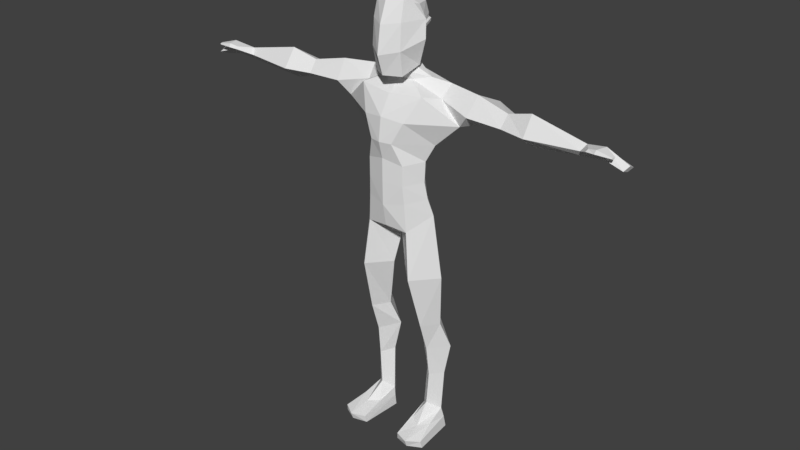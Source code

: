 # Source: RiggedMan.blend  (saved by Blender 4.5.90; exported with 4.5.12 LTS)
import bpy
from mathutils import Matrix  # noqa: F401  (used for matrix-valued properties, if any)

bpy.ops.wm.read_factory_settings(use_empty=True)
scene = bpy.context.scene
scene.name = 'Scene'

# ---- collections
col_collection_1 = bpy.data.collections.new('Collection 1'); scene.collection.children.link(col_collection_1)
col_wgts_rig = bpy.data.collections.new('WGTS_rig'); scene.collection.children.link(col_wgts_rig)
col_wgts_rig.hide_render = True
col_wgts_rig.hide_viewport = True

# ---- world
world_world = bpy.data.worlds.new('World'); scene.world = world_world
world_world.color = (0.05088, 0.05088, 0.05088)
world_world.use_sun_shadow = False
world_world.sun_shadow_jitter_overblur = 0.0
world_world.cycles.sampling_method = 'MANUAL'

# ---- meshes
me_cube_001 = bpy.data.meshes.new('Cube.001')
me_cube_001.from_pydata([(0.5248, -0.1186, 0.2085), (0.6184, -0.06831, 1.2), (0.3823, -0.2552, 0.3126), (0.4027, -0.2942, 1.174), (0.3566, -0.0075, 0.4005), (0.3615, 0.06041, 1.238), (0.2566, -0.1408, 0.2052), (0.177, -0.1031, 1.254), (0.5431, -0.1969, 1.561), (0.3994, -0.4222, 1.578), (0.2518, -0.224, 1.592), (0.3934, -0.02844, 1.575), (0.609, -0.2782, 2.285), (0.353, -0.6147, 2.301), (0.08736, -0.3447, 2.313), (0.3434, -0.004333, 2.297), (0.4881, -0.2987, 3.118), (0.2864, -0.5734, 2.925), (0.0, -0.2987, 2.731), (0.2864, -0.02411, 2.925), (0.5479, -0.09779, 0.7754), (0.4133, -0.249, 0.7666), (0.2793, -0.1039, 0.8171), (0.4162, 0.0655, 0.8868), (0.4229, -0.2776, -0.05081), (0.5895, -0.1001, -0.05611), (0.2292, -0.1417, -0.06061), (0.3968, 0.0415, -0.05843), (0.4316, -0.5096, 0.1022), (0.5561, -0.4, 0.126), (0.288, -0.4223, 0.1227), (0.4644, -0.7666, -0.05802), (0.6483, -0.6723, -0.05569), (0.2684, -0.7138, -0.06043), (0.569, -0.1162, 0.09441), (0.3866, 0.04333, 0.09223), (0.2359, -0.1546, 0.09025), (0.6334, -0.6936, 0.04178), (0.2821, -0.732, 0.03739), (0.4658, -0.8026, 0.03964), (0.4368, -0.3494, 3.34), (0.0, -0.6581, 3.247), (0.0, -0.08016, 3.418), (0.4068, -0.3756, 3.554), (0.0, -0.6635, 3.564), (0.0, -0.1272, 3.592), (0.4157, -0.3722, 3.825), (0.0, -0.6656, 3.856), (0.0, -0.05174, 3.878), (0.8275, -0.2776, 4.338), (0.0, -0.6882, 4.381), (0.0, 0.1241, 4.461), (0.0, 0.08119, 4.185), (0.5248, -0.3336, 4.045), (0.0, -0.7235, 4.078), (0.5477, -0.2545, 4.601), (0.0, -0.5339, 4.626), (0.206, -0.2363, 4.89), (0.0, 0.05338, 4.764), (0.0, -0.6053, 2.954), (0.0, -0.001018, 3.105), (0.3566, -0.1931, 4.805), (0.0, -0.363, 4.756), (0.0, -0.4373, 4.938), (0.0, 0.01324, 4.826), (0.0, -0.3999, 4.847), (0.0, -0.05491, 4.938), (0.2088, -0.2831, 4.999), (0.1631, -0.2737, 4.981), (0.0, -0.09226, 5.028), (0.0, -0.5442, 5.674), (0.0, -0.2675, 5.718), (0.2292, -0.2736, 5.654), (0.0, -0.01063, 5.636), (0.0, -0.05445, 5.138), (0.0, -0.6048, 4.935), (0.0, 0.05849, 5.362), (0.305, -0.3164, 5.276), (0.1594, -0.07641, 5.641), (0.1984, -0.1986, 5.198), (0.1146, -0.1362, 5.004), (0.177, -0.05392, 5.371), (0.5784, -0.11, 4.76), (0.1783, -0.09894, 4.816), (0.1146, -0.09885, 4.914), (0.1146, -0.4008, 4.959), (0.1783, -0.3234, 4.775), (0.1726, -0.499, 4.924), (0.1146, -0.3635, 4.869), (0.4375, -0.4828, 4.657), (0.1726, -0.4781, 5.669), (0.1054, -0.2695, 5.696), (0.0, 0.06804, 5.48), (0.2903, -0.2958, 5.465), (0.1682, -0.02803, 5.487), (0.2834, -0.627, 4.343), (0.7266, 0.005797, 4.315), (0.4146, -0.08579, 4.134), (0.2575, -0.1854, 3.568), (0.2184, -0.1438, 3.379), (0.303, -0.1897, 3.858), (0.1503, -0.6818, 4.072), (0.2655, -0.5838, 3.294), (0.2505, -0.6005, 3.791), (0.2505, -0.5996, 3.532), (1.435, -0.3526, 4.492), (1.445, -0.2292, 4.639), (1.443, -0.1731, 4.409), (1.452, -0.04991, 4.557), (0.4981, 0.1189, 4.539), (0.9721, -0.3584, 4.508), (1.004, -0.1804, 4.737), (1.091, -0.1018, 4.39), (1.123, 0.07701, 4.619), (1.784, -0.438, 4.498), (1.779, -0.2714, 4.736), (1.782, -0.1995, 4.328), (1.775, -0.02945, 4.566), (2.442, -0.3569, 4.513), (2.486, -0.2905, 4.585), (2.465, -0.2863, 4.435), (2.508, -0.2198, 4.507), (2.995, -0.4219, 4.461), (3.015, -0.3209, 4.496), (2.991, -0.1953, 4.433), (2.976, -0.2928, 4.409), (2.72, -0.295, 4.461), (2.731, -0.4228, 4.543), (2.752, -0.3592, 4.648), (2.741, -0.1435, 4.487), (2.584, -0.4966, 4.591), (2.602, -0.4695, 4.621), (2.702, -0.5235, 4.604), (2.711, -0.4976, 4.647), (2.902, -0.4746, 4.581), (2.908, -0.4566, 4.611), (2.894, -0.5032, 4.598), (2.896, -0.4959, 4.61), (0.187, -0.4968, 5.747), (0.0, -0.5759, 5.753), (0.3453, -0.3034, 5.276), (0.2303, -0.2636, 4.945), (0.0, -0.7332, 5.12), (0.0, -0.6484, 4.868), (0.187, -0.5219, 4.855), (0.3278, -0.2788, 5.502), (0.0, -0.6851, 5.464), (0.2033, -0.5784, 5.164), (0.233, -0.3737, 5.685), (0.1975, -0.559, 5.492), (0.2928, -0.2993, 5.434), (0.1722, -0.03997, 5.434), (0.2954, -0.3029, 5.4), (0.0, 0.0615, 5.399), (0.0, 0.06429, 5.434), (0.1748, -0.0475, 5.4), (0.3153, -0.2792, 5.432), (0.3179, -0.2828, 5.398), (0.1973, -0.02745, 5.398), (0.0, 0.08155, 5.397), (0.1947, -0.01992, 5.432), (0.0, 0.08433, 5.432), (0.3331, -0.2863, 5.434), (0.3357, -0.2899, 5.4), (0.3155, -0.2964, 5.4), (0.313, -0.2928, 5.434)], [(150, 152)], [(20, 1, 3, 21), (21, 3, 7, 22), (22, 7, 5, 23), (23, 5, 1, 20), (35, 34, 25, 27), (5, 7, 10, 11), (11, 10, 14, 15), (3, 1, 8, 9), (1, 5, 11, 8), (7, 3, 9, 10), (12, 15, 19, 16), (9, 8, 12, 13), (8, 11, 15, 12), (10, 9, 13, 14), (14, 13, 17, 18), (15, 14, 18, 19), (13, 12, 16, 17), (4, 23, 20, 0), (6, 22, 23, 4), (2, 21, 22, 6), (0, 20, 21, 2), (24, 26, 27, 25), (36, 26, 33, 38), (26, 24, 31, 33), (36, 35, 27, 26), (39, 38, 33, 31), (37, 39, 31, 32), (34, 0, 29, 37), (2, 6, 30, 28), (0, 2, 28, 29), (24, 25, 32, 31), (25, 34, 37, 32), (29, 28, 39, 37), (28, 30, 38, 39), (6, 4, 35, 36), (6, 36, 38, 30), (4, 0, 34, 35), (16, 19, 99, 40), (43, 98, 100, 46), (41, 102, 104, 44), (40, 99, 98, 43), (44, 104, 103, 47), (54, 101, 95, 50), (53, 97, 96, 49), (46, 100, 97, 53), (47, 103, 101, 54), (56, 89, 86, 62), (50, 95, 89, 56), (17, 59, 18), (60, 19, 18), (61, 83, 84, 57), (55, 82, 83, 61), (57, 84, 80, 68), (62, 86, 88, 65), (93, 94, 78, 72), (65, 88, 85, 63), (71, 91, 78, 73), (152, 157, 164), (63, 85, 87, 75), (68, 80, 79, 67), (72, 90, 138, 148), (67, 79, 77), (79, 80, 69, 74), (94, 151, 154, 92), (81, 79, 74, 76), (80, 84, 66, 69), (84, 83, 64, 66), (83, 82, 109, 58, 64), (88, 86, 61, 57), (87, 85, 68, 67), (85, 88, 57, 68), (86, 89, 55, 61), (93, 72, 148, 145), (87, 67, 141, 144), (78, 91, 72), (72, 91, 90), (91, 71, 70, 90), (77, 79, 81), (67, 77, 140, 141), (78, 94, 92, 73), (75, 87, 144, 143), (77, 81, 155, 152), (89, 95, 49, 55), (96, 97, 52, 51), (98, 99, 42, 45), (97, 100, 48, 52), (100, 98, 45, 48), (95, 101, 53, 49), (104, 102, 40, 43), (103, 104, 43, 46), (101, 103, 46, 53), (102, 17, 16, 40), (51, 58, 109, 96), (112, 113, 108, 107), (105, 107, 116, 114), (110, 112, 107, 105), (113, 111, 106, 108), (109, 82, 111, 113), (49, 96, 112, 110), (96, 109, 113, 112), (105, 106, 111, 110), (116, 117, 121, 120), (108, 106, 115, 117), (107, 108, 117, 116), (106, 105, 114, 115), (127, 126, 125, 122), (114, 116, 120, 118), (115, 114, 118, 119), (117, 115, 119, 121), (55, 49, 110, 111), (111, 82, 55), (125, 124, 123, 122), (128, 127, 122, 123), (129, 128, 123, 124), (126, 129, 124, 125), (120, 121, 129, 126), (121, 119, 128, 129), (128, 119, 131, 133), (118, 120, 126, 127), (41, 59, 17, 102), (99, 19, 60, 42), (131, 130, 132, 133), (119, 118, 130, 131), (118, 127, 132, 130), (127, 128, 135, 134), (134, 135, 137, 136), (132, 127, 134, 136), (128, 133, 137, 135), (133, 132, 136, 137), (146, 149, 138, 139), (143, 144, 147, 142), (147, 144, 141, 140), (149, 147, 140, 163, 162, 145), (138, 149, 145, 148), (142, 147, 149, 146), (90, 70, 139, 138), (153, 155, 81, 76), (162, 150, 93, 145), (150, 151, 94, 93), (152, 155, 158, 157), (77, 152, 164, 163, 140), (154, 151, 160, 161), (157, 158, 160, 156), (161, 160, 158, 159), (151, 150, 156, 160), (155, 153, 159, 158), (150, 165, 156), (162, 163, 164, 165), (156, 165, 164, 157)])
me_cube_001.use_remesh_preserve_volume = False
me_cube_001.use_remesh_preserve_attributes = False
me_cube_001.use_mirror_vertex_groups = False
me_cube_001.update()
arm_metarig = bpy.data.armatures.new('metarig')  # bones are not reproduced
arm_rig = bpy.data.armatures.new('rig')  # bones are not reproduced

# ---- objects
ob_metarig = bpy.data.objects.new('metarig', arm_metarig)
ob_rig = bpy.data.objects.new('rig', arm_rig)
ob_base_low_poly_man = bpy.data.objects.new('BASE_Low Poly Man', me_cube_001)

# ---- transforms, parenting, visibility, modifiers, constraints
ob_metarig.location = (0.0, 0.0, 0.0)
ob_rig.location = (0.0, 0.0, 0.0)
ob_rig.display_type = 'WIRE'
ob_base_low_poly_man.parent = ob_rig
ob_base_low_poly_man.location = (0.0, 0.0, 0.0)
ob_base_low_poly_man.lineart.crease_threshold = 0.0
_vg = ob_base_low_poly_man.vertex_groups.new(name='ORG-spine')
for _i, _w in zip([19, 60, 99], [0.06292, 0.8286, 0.05274]): _vg.add([_i], _w, 'REPLACE')
_vg = ob_base_low_poly_man.vertex_groups.new(name='ORG-spine.001')
for _i, _w in zip([40, 41, 42, 43, 44, 46, 47, 54, 60, 98, 99, 100, 101, 102, 103, 104], [0.002121, 0.06873, 0.936, 0.08139, 0.2605, 0.02531, 0.1002, 0.02767, 0.06615, 0.1535, 0.6428, 0.01375, 0.02306, 0.06008, 0.08969, 0.2519]): _vg.add([_i], _w, 'REPLACE')
_vg = ob_base_low_poly_man.vertex_groups.new(name='ORG-spine.002')
for _i, _w in zip([41, 42, 43, 44, 45, 46, 47, 48, 50, 53, 54, 95, 98, 99, 100, 101, 102, 103, 104], [0.09871, 0.03255, 0.266, 0.3778, 0.9854, 0.5014, 0.4335, 0.9798, 0.05637, 0.06114, 0.1857, 0.01855, 0.6286, 0.1154, 0.6435, 0.1875, 0.08443, 0.5049, 0.3655]): _vg.add([_i], _w, 'REPLACE')
_vg = ob_base_low_poly_man.vertex_groups.new(name='ORG-spine.003')
for _i, _w in zip([51, 52, 58, 64, 66, 83, 97], [0.9268, 0.9733, 0.1637, 0.1128, 0.007822, 0.02481, 0.006205]): _vg.add([_i], _w, 'REPLACE')
_vg = ob_base_low_poly_man.vertex_groups.new(name='ORG-spine.004')
for _i, _w in zip([50, 51, 54, 56, 57, 58, 61, 62, 63, 64, 65, 66, 67, 68, 69, 74, 75, 76, 79, 80, 82, 83, 84, 85, 86, 87, 88, 89, 95, 141, 143, 144], [0.08812, 0.02817, 0.01518, 0.201, 0.4694, 0.7229, 0.3032, 0.5275, 0.0979, 0.7427, 0.2402, 0.4594, 0.08929, 0.1271, 0.1815, 0.09391, 0.05819, 0.008807, 0.01368, 0.1606, 0.02929, 0.5782, 0.4798, 0.0822, 0.5534, 0.05867, 0.2514, 0.09836, 0.007585, 0.08426, 0.04697, 0.05324]): _vg.add([_i], _w, 'REPLACE')
_vg = ob_base_low_poly_man.vertex_groups.new(name='ORG-spine.005')
for _i, _w in zip([50, 56, 57, 58, 61, 62, 63, 64, 65, 66, 67, 68, 69, 70, 74, 75, 76, 77, 79, 80, 81, 83, 84, 85, 86, 87, 88, 90, 92, 93, 138, 139, 140, 141, 142, 143, 144, 145, 146, 147, 148, 150, 151, 152, 153, 154, 155, 156, 157, 158, 159, 160, 161, 162, 163, 164, 165], [0.0001897, 0.05714, 0.1886, 0.05911, 0.009023, 0.1581, 0.185, 0.1013, 0.3987, 0.3922, 0.1194, 0.1459, 0.4749, 0.02336, 0.2457, 0.155, 0.07703, 0.04986, 0.08269, 0.5608, 0.04166, 0.1263, 0.4062, 0.1761, 0.1368, 0.1764, 0.4793, 0.05809, 0.02814, 0.00177, 0.03271, 0.02078, 0.04537, 0.1215, 0.05317, 0.13, 0.148, 0.00345, 0.0008333, 0.02551, 0.01859, 0.006282, 0.007906, 0.02133, 0.06527, 0.0472, 0.03224, 0.01047, 0.01689, 0.02384, 0.06128, 0.01482, 0.05308, 0.01236, 0.01844, 0.01903, 0.0108]): _vg.add([_i], _w, 'REPLACE')
_vg = ob_base_low_poly_man.vertex_groups.new(name='ORG-spine.006')
for _i, _w in zip([56, 57, 61, 62, 63, 65, 66, 67, 68, 69, 70, 71, 72, 73, 74, 75, 76, 77, 78, 79, 80, 81, 83, 84, 85, 86, 87, 88, 90, 91, 92, 93, 94, 138, 139, 140, 141, 142, 143, 144, 145, 146, 147, 148, 149, 150, 151, 152, 153, 154, 155, 156, 157, 158, 159, 160, 161, 162, 163, 164, 165], [0.01725, 0.179, 0.02157, 0.09766, 0.6848, 0.2746, 0.1059, 0.7653, 0.689, 0.3244, 0.9587, 0.9948, 0.9785, 0.9728, 0.65, 0.7692, 0.89, 0.9216, 0.9833, 0.8794, 0.2565, 0.9339, 0.008086, 0.06487, 0.7222, 0.0683, 0.7496, 0.2149, 0.9374, 0.9912, 0.9443, 0.9619, 0.9672, 0.954, 0.959, 0.9238, 0.7698, 0.921, 0.8072, 0.7844, 0.9611, 0.965, 0.942, 0.9598, 0.9747, 0.9581, 0.9584, 0.9456, 0.9068, 0.9306, 0.9408, 0.9546, 0.9493, 0.9469, 0.9125, 0.9534, 0.9242, 0.9531, 0.9478, 0.9474, 0.9543]): _vg.add([_i], _w, 'REPLACE')
_vg = ob_base_low_poly_man.vertex_groups.new(name='ORG-shoulder.L')
for _i, _w in zip([51, 55, 56, 57, 58, 61, 62, 64, 82, 83, 86, 89, 95, 96, 109], [0.02297, 0.0789, 0.05555, 0.08381, 0.05145, 0.3423, 0.01652, 0.0375, 0.1987, 0.1039, 0.1057, 0.3913, 0.06056, 0.1093, 0.9676]): _vg.add([_i], _w, 'REPLACE')
_vg = ob_base_low_poly_man.vertex_groups.new(name='ORG-upper_arm.L')
for _i, _w in zip([49, 53, 55, 56, 57, 61, 82, 83, 86, 89, 95, 96, 97, 105, 106, 107, 108, 110, 111, 112, 113, 114, 115, 116, 117], [0.9125, 0.06436, 0.8635, 0.02508, 0.06359, 0.2617, 0.7437, 0.1201, 0.06055, 0.2674, 0.04766, 0.8286, 0.01969, 0.9473, 0.958, 0.9764, 0.9682, 0.9828, 0.9804, 0.994, 0.9837, 0.05657, 0.05914, 0.03621, 0.04986]): _vg.add([_i], _w, 'REPLACE')
_vg = ob_base_low_poly_man.vertex_groups.new(name='ORG-forearm.L')
for _i, _w in zip([105, 106, 108, 114, 115, 116, 117, 118, 119, 120, 130, 131], [0.05121, 0.03141, 0.0118, 0.9266, 0.9227, 0.9395, 0.9378, 0.4813, 0.03189, 0.0509, 0.1152, 0.06627]): _vg.add([_i], _w, 'REPLACE')
_vg = ob_base_low_poly_man.vertex_groups.new(name='ORG-hand.L')
for _i, _w in zip([118, 119, 120, 121, 122, 123, 124, 125, 126, 127, 128, 129, 130, 131, 132, 133, 134, 135, 136, 137], [0.5185, 0.9588, 0.9488, 0.9907, 0.9986, 0.9996, 0.9999, 0.9998, 0.999, 0.9818, 0.9921, 1.0, 0.8847, 0.9337, 0.9998, 0.9892, 0.9883, 0.9888, 0.9891, 0.989]): _vg.add([_i], _w, 'REPLACE')
_vg = ob_base_low_poly_man.vertex_groups.new(name='ORG-shoulder.R')
for _i, _w in zip([50, 54, 56, 62, 65, 86, 89, 95, 101], [0.1559, 0.05509, 0.3517, 0.0911, 0.019, 0.01372, 0.007612, 0.009465, 0.008704]): _vg.add([_i], _w, 'REPLACE')
_vg = ob_base_low_poly_man.vertex_groups.new(name='ORG-upper_arm.R')
_vg = ob_base_low_poly_man.vertex_groups.new(name='ORG-forearm.R')
_vg = ob_base_low_poly_man.vertex_groups.new(name='ORG-hand.R')
_vg = ob_base_low_poly_man.vertex_groups.new(name='ORG-breast.L')
for _i, _w in zip([43, 44, 46, 47, 49, 50, 53, 54, 56, 62, 86, 89, 95, 96, 97, 98, 100, 101, 103, 104], [0.06887, 0.06889, 0.2943, 0.2249, 0.06221, 0.3564, 0.8379, 0.3787, 0.1452, 0.03213, 0.01008, 0.1601, 0.7255, 0.08584, 0.9121, 0.04691, 0.2464, 0.5284, 0.2027, 0.0545]): _vg.add([_i], _w, 'REPLACE')
_vg = ob_base_low_poly_man.vertex_groups.new(name='ORG-breast.R')
for _i, _w in zip([47, 50, 54, 56, 95, 101, 103], [0.07024, 0.2393, 0.2154, 0.08686, 0.03948, 0.09812, 0.01277]): _vg.add([_i], _w, 'REPLACE')
_vg = ob_base_low_poly_man.vertex_groups.new(name='ORG-pelvis.L')
for _i, _w in zip([14, 16, 17, 18, 19, 40, 41, 43, 44, 46, 47, 54, 59, 98, 99, 100, 101, 102, 103, 104], [0.01981, 0.07985, 0.07774, 0.47, 0.02737, 0.88, 0.2269, 0.5353, 0.1207, 0.1123, 0.06869, 0.01487, 0.1332, 0.1288, 0.107, 0.03823, 0.01946, 0.6101, 0.1025, 0.2308]): _vg.add([_i], _w, 'REPLACE')
_vg = ob_base_low_poly_man.vertex_groups.new(name='ORG-pelvis.R')
for _i, _w in zip([14, 17, 18, 19, 41, 44, 47, 59, 102, 104], [0.02078, 0.08369, 0.4749, 0.01061, 0.474, 0.1068, 0.02062, 0.5844, 0.09211, 0.0324]): _vg.add([_i], _w, 'REPLACE')
_vg = ob_base_low_poly_man.vertex_groups.new(name='ORG-thigh.L')
for _i, _w in zip([7, 8, 9, 10, 11, 12, 13, 14, 15, 16, 17, 18, 19, 40, 41, 44, 59, 60, 99, 102, 104], [0.06533, 0.1102, 0.8797, 0.95, 0.1403, 0.9759, 0.9735, 0.935, 0.9605, 0.8862, 0.8223, 0.04706, 0.8478, 0.06048, 0.1063, 0.01577, 0.2326, 0.06953, 0.06942, 0.1348, 0.0253]): _vg.add([_i], _w, 'REPLACE')
_vg = ob_base_low_poly_man.vertex_groups.new(name='ORG-shin.L')
for _i, _w in zip([0, 1, 2, 3, 4, 5, 6, 7, 8, 9, 10, 11, 20, 21, 22, 23, 26, 27, 29, 30, 34, 35, 36], [0.7982, 0.9899, 0.9131, 0.9831, 0.9837, 0.994, 0.8149, 0.9348, 0.8897, 0.1197, 0.04871, 0.8599, 1.0, 0.9989, 0.9984, 1.013, 0.007072, 0.07499, 0.07957, 0.3264, 0.1858, 0.4713, 0.2207]): _vg.add([_i], _w, 'REPLACE')
_vg = ob_base_low_poly_man.vertex_groups.new(name='ORG-foot.L')
for _i, _w in zip([6, 26, 27, 30, 34, 35, 36], [0.1074, 0.07035, 0.07087, 0.04164, 0.004775, 0.4379, 0.5674]): _vg.add([_i], _w, 'REPLACE')
_vg = ob_base_low_poly_man.vertex_groups.new(name='ORG-toe.L')
for _i, _w in zip([0, 2, 6, 24, 25, 26, 28, 29, 30, 31, 32, 33, 34, 36, 37, 38, 39], [0.01609, 0.04713, 0.04557, 0.903, 0.05414, 0.08838, 0.9823, 0.7922, 0.6087, 1.025, 1.007, 0.9733, 0.07262, 0.05187, 1.035, 1.044, 1.017]): _vg.add([_i], _w, 'REPLACE')
_vg = ob_base_low_poly_man.vertex_groups.new(name='ORG-heel.02.L')
for _i, _w in zip([0, 6, 24, 25, 26, 27, 29, 33, 34, 35, 36], [0.1594, 0.009857, 0.08967, 0.9225, 0.8127, 0.8329, 0.123, 0.02887, 0.7142, 0.08466, 0.16]): _vg.add([_i], _w, 'REPLACE')
_vg = ob_base_low_poly_man.vertex_groups.new(name='ORG-thigh.R')
_vg = ob_base_low_poly_man.vertex_groups.new(name='ORG-shin.R')
_vg = ob_base_low_poly_man.vertex_groups.new(name='ORG-foot.R')
_vg = ob_base_low_poly_man.vertex_groups.new(name='ORG-toe.R')
_vg = ob_base_low_poly_man.vertex_groups.new(name='ORG-heel.02.R')
_m = ob_base_low_poly_man.modifiers.new('Mirror', 'MIRROR')
_m.use_clip = True
_m = ob_base_low_poly_man.modifiers.new('Armature', 'ARMATURE')
_m.object = ob_rig

# ---- collection membership
scene.collection.objects.link(ob_metarig)
scene.collection.objects.link(ob_rig)
col_collection_1.objects.link(ob_base_low_poly_man)
def _layer_coll(name, lc=None):
    lc = lc or bpy.context.view_layer.layer_collection
    for c in lc.children:
        if c.name == name: return c
        r = _layer_coll(name, c)
        if r: return r
_layer_coll('WGTS_rig').exclude = True

# ---- scene / render settings (as saved in the file)
scene.frame_start = 1; scene.frame_end = 250; scene.frame_set(-76)
scene.render.engine = 'BLENDER_EEVEE_NEXT'
scene.render.resolution_percentage = 50
scene.render.dither_intensity = 0.0
scene.cycles.use_denoising = False
scene.cycles.samples = 128
scene.cycles.sampling_pattern = 'TABULATED_SOBOL'
scene.cycles.use_adaptive_sampling = False
scene.cycles.use_light_tree = False
scene.cycles.blur_glossy = 0.0
scene.cycles.sample_clamp_indirect = 0.0
scene.view_settings.view_transform = 'Standard'
bpy.context.view_layer.update()

# ---- added for rendering (the .blend has no active camera and no usable light): camera, sun
cam_auto = bpy.data.cameras.new('AutoCamera')
cam_auto.lens = 50.0
cam_auto.sensor_width = 36.0
cam_auto.clip_end = 1000.0
ob_auto_camera = bpy.data.objects.new('AutoCamera', cam_auto)
scene.collection.objects.link(ob_auto_camera)
ob_auto_camera.location = (7.79708, -9.69578, 9.08367)
ob_auto_camera.rotation_euler = (1.09748, -7.21219e-08, 0.694738)
scene.camera = ob_auto_camera
light_auto_sun = bpy.data.lights.new('AutoSun', 'SUN')
light_auto_sun.energy = 3.0
light_auto_sun.angle = 0.0523599
ob_auto_sun = bpy.data.objects.new('AutoSun', light_auto_sun)
scene.collection.objects.link(ob_auto_sun)
ob_auto_sun.rotation_euler = (0.872665, 0.174533, 0.523599)
bpy.context.view_layer.update()
